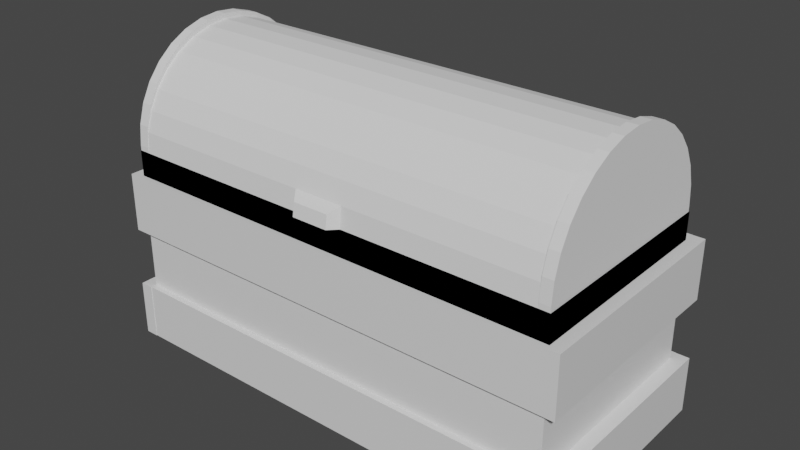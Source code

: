 # Source: chest.blend  (saved by Blender 2.91.10; exported with 4.5.12 LTS)
import bpy
from mathutils import Matrix  # noqa: F401  (used for matrix-valued properties, if any)

bpy.ops.wm.read_factory_settings(use_empty=True)
scene = bpy.context.scene
scene.name = 'Scene'

# ---- collections
col_collection = bpy.data.collections.new('Collection'); scene.collection.children.link(col_collection)

# ---- materials (node trees are filled in below, after node groups)
mat_material = bpy.data.materials.new('Material')
mat_material.alpha_threshold = 0.0
mat_material.use_transparent_shadow = False
mat_material.line_color = (0.0, 0.0, 0.0, 1.0)

# ---- material node trees
mat_material.use_nodes = True; mat_material.node_tree.nodes.clear()
_N = mat_material.node_tree.nodes; _L = mat_material.node_tree.links
n0 = _N.new('ShaderNodeOutputMaterial'); n0.name = 'Material Output'; n0.location = (300, 300)
n1 = _N.new('ShaderNodeBsdfPrincipled'); n1.name = 'Principled BSDF'; n1.location = (10, 300)
n1.distribution = 'GGX'
n1.subsurface_method = 'BURLEY'
n1.inputs[2].default_value = 0.4
n1.inputs[3].default_value = 1.45
n1.inputs[27].default_value = (0.0, 0.0, 0.0, 1.0)
n1.inputs[28].default_value = 1.0
_L.new(n1.outputs[0], n0.inputs[0])
n0.is_active_output = True

# ---- world
world_world = bpy.data.worlds.new('World'); scene.world = world_world
world_world.use_nodes = True; world_world.node_tree.nodes.clear()
_N = world_world.node_tree.nodes; _L = world_world.node_tree.links
n0 = _N.new('ShaderNodeOutputWorld'); n0.name = 'World Output'; n0.location = (300, 300)
n1 = _N.new('ShaderNodeBackground'); n1.name = 'Background'; n1.location = (10, 300)
n1.inputs[0].default_value = (0.05088, 0.05088, 0.05088, 1.0)
_L.new(n1.outputs[0], n0.inputs[0])
n0.is_active_output = True
world_world.color = (0.05088, 0.05088, 0.05088)
world_world.use_sun_shadow = False
world_world.sun_shadow_jitter_overblur = 0.0

# ---- meshes
me_cube = bpy.data.meshes.new('Cube')
me_cube.from_pydata([(2.169, 1.0, 0.9265), (2.169, 1.0, -1.0), (2.169, -1.0, 0.9265), (2.169, -1.0, -1.0), (0.0, 1.0, -1.0), (0.0, -1.0, 0.9265), (0.0, -1.0, -1.0), (0.0, 1.0, 0.9265), (2.169, 1.0, 0.6754), (2.169, 1.0, 0.1069), (2.169, 1.0, -0.4616), (2.169, -1.0, 0.6754), (2.169, -1.0, 0.1069), (2.169, -1.0, -0.4616), (0.0, 1.0, 0.6754), (0.0, 1.0, 0.1069), (0.0, 1.0, -0.4616), (0.0, -1.0, 0.6754), (0.0, -1.0, 0.1069), (0.0, -1.0, -0.4616), (2.169, -1.046, 0.6754), (2.169, -1.046, 0.1069), (0.0, -1.046, 0.6754), (0.0, -1.046, 0.1069), (2.169, -1.059, -0.4616), (2.169, -1.059, -1.0), (0.0, -1.059, -1.0), (0.0, -1.059, -0.4616), (2.285, 1.0, 0.6754), (2.285, 1.0, 0.1069), (2.285, -1.0, 0.6754), (2.285, -1.0, 0.1069), (2.296, 1.0, -0.4616), (2.296, 1.0, -1.0), (2.296, -1.0, -0.4616), (2.296, -1.0, -1.0), (2.169, 1.105, -0.4616), (2.169, 1.105, -1.0), (0.0, 1.105, -1.0), (0.0, 1.105, -0.4616), (2.169, 1.116, 0.6754), (2.169, 1.116, 0.1069), (0.0, 1.116, 0.6754), (0.0, 1.116, 0.1069), (2.169, 1.0, 0.1062), (2.169, -1.0, 0.1062), (0.0, 1.0, 0.1062), (0.0, -1.0, 0.1062), (0.2409, -1.0, 0.9265), (0.0, 1.0, 0.5164), (2.169, 1.0, 0.5164), (2.169, -1.0, 0.5164), (0.0, -1.0, 0.5164), (2.285, -1.046, 0.6754), (2.169, -1.064, -1.0), (2.169, -1.046, 0.1069), (2.169, -1.046, 0.6754), (2.169, -1.064, -0.4616), (2.285, -1.046, 0.1069), (2.296, -1.064, -0.4616), (2.296, -1.064, -1.0), (2.169, 1.102, -0.4616), (2.169, 1.102, -1.0), (2.296, 1.102, -0.4616), (2.296, 1.102, -1.0), (2.169, 1.114, 0.6754), (2.169, 1.114, 0.1069), (2.285, 1.114, 0.6754), (2.285, 1.114, 0.1069)], [], [(8, 0, 2, 11), (4, 1, 3, 6), (19, 6, 26, 27), (25, 24, 27, 26), (4, 16, 39, 38), (14, 7, 0, 8), (15, 14, 42, 43), (10, 13, 34, 32), (10, 9, 12, 13), (8, 11, 30, 28), (13, 12, 18, 19), (17, 18, 23, 22), (12, 11, 20, 21), (11, 17, 22, 20), (11, 2, 48, 5, 17), (18, 12, 21, 23), (16, 15, 9, 10), (3, 13, 24, 25), (29, 28, 30, 31), (28, 29, 68, 67), (12, 9, 29, 31), (30, 11, 56, 53), (33, 32, 34, 35), (10, 32, 63, 61), (3, 1, 33, 35), (3, 35, 60, 54), (6, 3, 25, 26), (38, 39, 36, 37), (10, 1, 37, 36), (1, 4, 38, 37), (16, 10, 36, 39), (43, 42, 40, 41), (8, 9, 41, 40), (9, 15, 43, 41), (50, 49, 46, 44), (51, 50, 44, 45), (44, 46, 47, 45), (2, 0, 50, 51), (11, 12, 55, 56), (14, 8, 40, 42), (0, 7, 49, 50), (5, 48, 2, 51, 52), (31, 30, 53, 58), (56, 55, 58, 53), (35, 34, 59, 60), (12, 31, 58, 55), (21, 20, 22, 23), (13, 19, 27, 24), (52, 51, 45, 47), (57, 54, 60, 59), (34, 13, 57, 59), (13, 3, 54, 57), (62, 61, 63, 64), (1, 10, 61, 62), (33, 1, 62, 64), (32, 33, 64, 63), (66, 65, 67, 68), (9, 8, 65, 66), (8, 28, 67, 65), (29, 9, 66, 68)])
_uv = me_cube.uv_layers.new(name='UVMap')
_uv.uv.foreach_set('vector', [0.1625, 0.314, 0.1885, 0.314, 0.1885, 0.4125, 0.1625, 0.4125, 0.04074, 0.314, 0.08998, 0.314, 0.08998, 0.4125, 0.04074, 0.4125, 0.0, 0.0, 0.0, 0.0, 0.0, 0.0, 0.0, 0.0, 0.1152, 0.6592, 0.1351, 0.6592, 0.1351, 0.7012, 0.1152, 0.7012, 0.0, 0.0, 0.0, 0.0, 0.0, 0.0, 0.0, 0.0, 0.1625, 0.2648, 0.1885, 0.2648, 0.1885, 0.314, 0.1625, 0.314, 0.0, 0.0, 0.0, 0.0, 0.0, 0.0, 0.0, 0.0, 0.1351, 0.5752, 0.1351, 0.6592, 0.1351, 0.6592, 0.1351, 0.5752, 0.1133, 0.314, 0.1379, 0.314, 0.1379, 0.4125, 0.1133, 0.4125, 0.1771, 0.5752, 0.1771, 0.6592, 0.1771, 0.6592, 0.1771, 0.5752, 0.1133, 0.4125, 0.1379, 0.4125, 0.1379, 0.4618, 0.1133, 0.4618, 0.0, 0.0, 0.0, 0.0, 0.0, 0.0, 0.0, 0.0, 0.1379, 0.4125, 0.1625, 0.4125, 0.1625, 0.4125, 0.1379, 0.4125, 0.1771, 0.6592, 0.1625, 0.4618, 0.1625, 0.4618, 0.1771, 0.6592, 0.1625, 0.4125, 0.1885, 0.4125, 0.1885, 0.4563, 0.1885, 0.4618, 0.1625, 0.4618, 0.1379, 0.4618, 0.1561, 0.6592, 0.1561, 0.6592, 0.1379, 0.4618, 0.1133, 0.2648, 0.1379, 0.2648, 0.1379, 0.314, 0.1133, 0.314, 0.08998, 0.4125, 0.1133, 0.4125, 0.1133, 0.4125, 0.08998, 0.4125, 0.1561, 0.5752, 0.1771, 0.5752, 0.1771, 0.6592, 0.1561, 0.6592, 0.1144, 0.8486, 0.09338, 0.8486, 0.09338, 0.8486, 0.1144, 0.8486, 0.1561, 0.6592, 0.1561, 0.5752, 0.1561, 0.5752, 0.1561, 0.6592, 0.1144, 0.9326, 0.1144, 0.9326, 0.1144, 0.9326, 0.1144, 0.9326, 0.1152, 0.5752, 0.1351, 0.5752, 0.1351, 0.6592, 0.1152, 0.6592, 0.07237, 0.8486, 0.07237, 0.8486, 0.07237, 0.8486, 0.07237, 0.8486, 0.1152, 0.6592, 0.1152, 0.5752, 0.1152, 0.5752, 0.1152, 0.6592, 0.05247, 0.9326, 0.05247, 0.9326, 0.05247, 0.9326, 0.05247, 0.9326, 0.07319, 0.6592, 0.1152, 0.6592, 0.1152, 0.6592, 0.07319, 0.6592, 0.1152, 0.5331, 0.1351, 0.5331, 0.1351, 0.5752, 0.1152, 0.5752, 0.1351, 0.5752, 0.1152, 0.5752, 0.1152, 0.5752, 0.1351, 0.5752, 0.1152, 0.5752, 0.07319, 0.5752, 0.07319, 0.5752, 0.1152, 0.5752, 0.1351, 0.5331, 0.1351, 0.5752, 0.1351, 0.5752, 0.1351, 0.5331, 0.1561, 0.5331, 0.1771, 0.5331, 0.1771, 0.5752, 0.1561, 0.5752, 0.1771, 0.5752, 0.1561, 0.5752, 0.1561, 0.5752, 0.1771, 0.5752, 0.1561, 0.5752, 0.1561, 0.5331, 0.1561, 0.5331, 0.1561, 0.5752, 0.1885, 0.314, 0.1885, 0.2648, 0.1885, 0.2648, 0.1885, 0.314, 0.1885, 0.4125, 0.1885, 0.314, 0.1885, 0.314, 0.1885, 0.4125, 0.07081, 0.8297, 0.12, 0.8297, 0.12, 0.9281, 0.07081, 0.9281, 0.1885, 0.4125, 0.1885, 0.314, 0.1885, 0.314, 0.1885, 0.4125, 0.1625, 0.4125, 0.1379, 0.4125, 0.1379, 0.4125, 0.1625, 0.4125, 0.1771, 0.5331, 0.1771, 0.5752, 0.1771, 0.5752, 0.1771, 0.5331, 0.1885, 0.314, 0.1885, 0.2648, 0.1885, 0.2648, 0.1885, 0.314, 0.0, 0.0, 0.1885, 0.4563, 0.1885, 0.4125, 0.1885, 0.4125, 0.1885, 0.4618, 0.09338, 0.9326, 0.1144, 0.9326, 0.1144, 0.9326, 0.09338, 0.9326, 0.1144, 0.9326, 0.09338, 0.9326, 0.09338, 0.9326, 0.1144, 0.9326, 0.05247, 0.9326, 0.07237, 0.9326, 0.07237, 0.9326, 0.05247, 0.9326, 0.09338, 0.9326, 0.09338, 0.9326, 0.09338, 0.9326, 0.09338, 0.9326, 0.1561, 0.6592, 0.1771, 0.6592, 0.1771, 0.7012, 0.1561, 0.7012, 0.1351, 0.6592, 0.1133, 0.4618, 0.1133, 0.4618, 0.1351, 0.6592, 0.1885, 0.4618, 0.1885, 0.4125, 0.1885, 0.4125, 0.1885, 0.4618, 0.07237, 0.9326, 0.05247, 0.9326, 0.05247, 0.9326, 0.07237, 0.9326, 0.07237, 0.9326, 0.07237, 0.9326, 0.07237, 0.9326, 0.07237, 0.9326, 0.1133, 0.4125, 0.08998, 0.4125, 0.08998, 0.4125, 0.1133, 0.4125, 0.05247, 0.8486, 0.07237, 0.8486, 0.07237, 0.8486, 0.05247, 0.8486, 0.1152, 0.5752, 0.1351, 0.5752, 0.1351, 0.5752, 0.1152, 0.5752, 0.05247, 0.8486, 0.05247, 0.8486, 0.05247, 0.8486, 0.05247, 0.8486, 0.07237, 0.8486, 0.05247, 0.8486, 0.05247, 0.8486, 0.07237, 0.8486, 0.09338, 0.8486, 0.1144, 0.8486, 0.1144, 0.8486, 0.09338, 0.8486, 0.1561, 0.5752, 0.1771, 0.5752, 0.1771, 0.5752, 0.1561, 0.5752, 0.1144, 0.8486, 0.1144, 0.8486, 0.1144, 0.8486, 0.1144, 0.8486, 0.09338, 0.8486, 0.09338, 0.8486, 0.09338, 0.8486, 0.09338, 0.8486])
me_cube.materials.append(mat_material)
me_cube.use_remesh_preserve_volume = False
me_cube.use_remesh_preserve_attributes = False
me_cube.use_mirror_vertex_groups = False
me_cube.update()
me_cylinder = bpy.data.meshes.new('Cylinder')
me_cylinder.from_pydata([(2.16, 1.0, 0.9341), (2.16, 0.9808, 1.129), (2.16, 0.9239, 1.317), (2.16, 0.8315, 1.49), (2.16, 0.7071, 1.641), (2.16, 0.5556, 1.766), (2.16, 0.3827, 1.858), (2.16, 0.1951, 1.915), (2.16, 7.55e-08, 1.934), (2.16, -0.1951, 1.915), (2.16, -0.3827, 1.858), (2.16, -0.5556, 1.766), (2.16, -0.7071, 1.641), (2.16, -0.8315, 1.49), (2.16, -0.9239, 1.317), (2.16, -0.9808, 1.129), (2.16, -1.0, 0.9341), (-1.609e-06, 1.0, 0.9341), (-1.669e-06, 0.9808, 1.129), (-1.669e-06, 0.9239, 1.317), (-1.669e-06, 0.8315, 1.49), (-1.669e-06, 0.7071, 1.641), (-1.669e-06, 0.5556, 1.766), (-1.669e-06, 0.3827, 1.858), (-1.669e-06, 0.1951, 1.915), (-1.669e-06, 7.55e-08, 1.934), (-1.669e-06, -0.1951, 1.915), (-1.669e-06, -0.3827, 1.858), (-1.669e-06, -0.5556, 1.766), (-1.669e-06, -0.7071, 1.641), (-1.669e-06, -0.8315, 1.49), (-1.669e-06, -0.9239, 1.317), (-1.669e-06, -0.9808, 1.129), (-1.669e-06, -1.0, 0.9341), (0.2417, 0.9808, 1.129), (0.2417, 0.9239, 1.317), (0.2417, 0.8315, 1.49), (0.2417, 0.7071, 1.641), (0.2417, 0.5556, 1.766), (0.2417, 0.3827, 1.858), (0.2417, 0.1951, 1.915), (0.2417, 7.55e-08, 1.934), (0.2417, -0.1951, 1.915), (0.2417, -0.3827, 1.858), (0.2417, -0.5556, 1.766), (0.2417, -0.7071, 1.641), (0.2417, -0.8315, 1.49), (0.2417, -0.9239, 1.317), (0.2417, -0.9808, 1.129), (0.2417, -1.0, 0.9341), (0.2417, 1.0, 0.9341), (-1.669e-06, -1.072, 1.068), (-1.669e-06, -1.092, 0.9431), (0.1751, -1.072, 1.068), (0.1751, -1.092, 0.9431), (2.059, 0.9808, 1.129), (2.059, 0.9239, 1.317), (2.059, 0.8315, 1.49), (2.059, 0.7071, 1.641), (2.059, 0.5556, 1.766), (2.059, 0.3827, 1.858), (2.059, 0.1951, 1.915), (2.059, 7.55e-08, 1.934), (2.059, -0.1951, 1.915), (2.059, -0.3827, 1.858), (2.059, -0.5556, 1.766), (2.059, -0.7071, 1.641), (2.059, -0.8315, 1.49), (2.059, -0.9239, 1.317), (2.059, -0.9808, 1.129), (2.059, -1.0, 0.9341), (2.059, 1.0, 0.9341), (2.16, 1.0, 0.9833), (2.16, 0.9808, 1.178), (2.059, 0.9808, 1.178), (2.16, 0.9239, 1.366), (2.059, 0.9239, 1.366), (2.16, 0.8315, 1.539), (2.059, 0.8315, 1.539), (2.16, 0.7071, 1.69), (2.059, 0.7071, 1.69), (2.16, 0.5556, 1.815), (2.059, 0.5556, 1.815), (2.16, 0.3827, 1.907), (2.059, 0.3827, 1.907), (2.16, 0.1951, 1.964), (2.059, 0.1951, 1.964), (2.16, 7.291e-08, 1.983), (2.059, 7.291e-08, 1.983), (2.16, -0.1951, 1.964), (2.059, -0.1951, 1.964), (2.16, -0.3827, 1.907), (2.059, -0.3827, 1.907), (2.16, -0.5556, 1.815), (2.059, -0.5556, 1.815), (2.16, -0.7071, 1.69), (2.059, -0.7071, 1.69), (2.16, -0.8315, 1.539), (2.059, -0.8315, 1.539), (2.16, -0.9239, 1.366), (2.059, -0.9239, 1.366), (2.16, -0.9808, 1.178), (2.059, -0.9808, 1.178), (2.16, -1.0, 0.9833), (2.059, -1.0, 0.9833), (2.059, 1.0, 0.9833)], [], [(49, 48, 53, 54), (47, 31, 32, 48), (46, 30, 31, 47), (45, 29, 30, 46), (44, 28, 29, 45), (43, 27, 28, 44), (42, 26, 27, 43), (41, 25, 26, 42), (40, 24, 25, 41), (39, 23, 24, 40), (38, 22, 23, 39), (37, 21, 22, 38), (36, 20, 21, 37), (35, 19, 20, 36), (34, 18, 19, 35), (50, 17, 18, 34), (0, 1, 2, 3, 4, 5, 6, 7, 8, 9, 10, 11, 12, 13, 14, 15, 16), (71, 50, 34, 55), (55, 34, 35, 56), (56, 35, 36, 57), (57, 36, 37, 58), (58, 37, 38, 59), (59, 38, 39, 60), (60, 39, 40, 61), (61, 40, 41, 62), (62, 41, 42, 63), (63, 42, 43, 64), (64, 43, 44, 65), (65, 44, 45, 66), (66, 45, 46, 67), (67, 46, 47, 68), (68, 47, 48, 69), (69, 48, 49, 70), (53, 51, 52, 54), (33, 49, 54, 52), (32, 33, 52, 51), (48, 32, 51, 53), (9, 8, 87, 89), (71, 55, 74, 105), (2, 1, 73, 75), (68, 69, 102, 100), (55, 56, 76, 74), (15, 14, 99, 101), (69, 70, 104, 102), (8, 7, 85, 87), (56, 57, 78, 76), (1, 0, 72, 73), (0, 71, 105, 72), (57, 58, 80, 78), (14, 13, 97, 99), (7, 6, 83, 85), (58, 59, 82, 80), (59, 60, 84, 82), (101, 102, 104, 103), (99, 100, 102, 101), (97, 98, 100, 99), (95, 96, 98, 97), (93, 94, 96, 95), (91, 92, 94, 93), (89, 90, 92, 91), (87, 88, 90, 89), (85, 86, 88, 87), (83, 84, 86, 85), (81, 82, 84, 83), (79, 80, 82, 81), (77, 78, 80, 79), (75, 76, 78, 77), (73, 74, 76, 75), (72, 105, 74, 73), (67, 68, 100, 98), (16, 15, 101, 103), (66, 67, 98, 96), (3, 2, 75, 77), (70, 16, 103, 104), (10, 9, 89, 91), (65, 66, 96, 94), (64, 65, 94, 92), (4, 3, 77, 79), (11, 10, 91, 93), (63, 64, 92, 90), (62, 63, 90, 88), (5, 4, 79, 81), (12, 11, 93, 95), (61, 62, 88, 86), (60, 61, 86, 84), (6, 5, 81, 83), (13, 12, 95, 97)])
_uv = me_cylinder.uv_layers.new(name='UVMap')
_uv.uv.foreach_set('vector', [0.05326, 0.9478, 0.06249, 0.9478, 0.06249, 0.9478, 0.05326, 0.9478, 0.05199, 0.4506, 0.05199, 0.4611, 0.04023, 0.4611, 0.04023, 0.4506, 0.06375, 0.4506, 0.06375, 0.4611, 0.05199, 0.4611, 0.05199, 0.4506, 0.07551, 0.4506, 0.07551, 0.4611, 0.06375, 0.4611, 0.06375, 0.4506, 0.08727, 0.4506, 0.08727, 0.4611, 0.07551, 0.4611, 0.07551, 0.4506, 0.09903, 0.4506, 0.09903, 0.4611, 0.08727, 0.4611, 0.08727, 0.4506, 0.1108, 0.4506, 0.1108, 0.4611, 0.09903, 0.4611, 0.09903, 0.4506, 0.1225, 0.4506, 0.1225, 0.4611, 0.1108, 0.4611, 0.1108, 0.4506, 0.1343, 0.4506, 0.1343, 0.4611, 0.1225, 0.4611, 0.1225, 0.4506, 0.1461, 0.4506, 0.1461, 0.4611, 0.1343, 0.4611, 0.1343, 0.4506, 0.1578, 0.4506, 0.1578, 0.4611, 0.1461, 0.4611, 0.1461, 0.4506, 0.1696, 0.4506, 0.1696, 0.4611, 0.1578, 0.4611, 0.1578, 0.4506, 0.1814, 0.4506, 0.1814, 0.4611, 0.1696, 0.4611, 0.1696, 0.4506, 0.1931, 0.4506, 0.1931, 0.4611, 0.1814, 0.4611, 0.1814, 0.4506, 0.2049, 0.4506, 0.2049, 0.4611, 0.1931, 0.4611, 0.1931, 0.4506, 0.2166, 0.4506, 0.2166, 0.4611, 0.2049, 0.4611, 0.2049, 0.4506, 0.2291, 0.6957, 0.2173, 0.6957, 0.2056, 0.6957, 0.1938, 0.6957, 0.182, 0.6957, 0.1703, 0.6957, 0.1585, 0.6957, 0.1468, 0.6957, 0.135, 0.6957, 0.1232, 0.6957, 0.1115, 0.6957, 0.09972, 0.6957, 0.08796, 0.6957, 0.0762, 0.6957, 0.06444, 0.6957, 0.05268, 0.6957, 0.04092, 0.6957, 0.2166, 0.3714, 0.2166, 0.4506, 0.2049, 0.4506, 0.2049, 0.3714, 0.2049, 0.3714, 0.2049, 0.4506, 0.1931, 0.4506, 0.1931, 0.3714, 0.1931, 0.3714, 0.1931, 0.4506, 0.1814, 0.4506, 0.1814, 0.3714, 0.1814, 0.3714, 0.1814, 0.4506, 0.1696, 0.4506, 0.1696, 0.3714, 0.1696, 0.3714, 0.1696, 0.4506, 0.1578, 0.4506, 0.1578, 0.3714, 0.1578, 0.3714, 0.1578, 0.4506, 0.1461, 0.4506, 0.1461, 0.3714, 0.1461, 0.3714, 0.1461, 0.4506, 0.1343, 0.4506, 0.1343, 0.3714, 0.1343, 0.3714, 0.1343, 0.4506, 0.1225, 0.4506, 0.1225, 0.3714, 0.1225, 0.3714, 0.1225, 0.4506, 0.1108, 0.4506, 0.1108, 0.3714, 0.1108, 0.3714, 0.1108, 0.4506, 0.09903, 0.4506, 0.09903, 0.3714, 0.09903, 0.3714, 0.09903, 0.4506, 0.08727, 0.4506, 0.08727, 0.3714, 0.08727, 0.3714, 0.08727, 0.4506, 0.07551, 0.4506, 0.07551, 0.3714, 0.07551, 0.3714, 0.07551, 0.4506, 0.06375, 0.4506, 0.06375, 0.3714, 0.06375, 0.3714, 0.06375, 0.4506, 0.05199, 0.4506, 0.05199, 0.3714, 0.05199, 0.3714, 0.05199, 0.4506, 0.04023, 0.4506, 0.04023, 0.3714, 0.04023, 0.3714, 0.04023, 0.4506, 0.02847, 0.4506, 0.02847, 0.3714, 0.06249, 0.9478, 0.06249, 0.9561, 0.05326, 0.9561, 0.05326, 0.9478, 0.0, 0.0, 0.0, 0.0, 0.0, 0.0, 0.0, 0.0, 0.0, 0.0, 0.0, 0.0, 0.0, 0.0, 0.0, 0.0, 0.06249, 0.9478, 0.06249, 0.9561, 0.06249, 0.9561, 0.06249, 0.9478, 0.1103, 0.8911, 0.1186, 0.8911, 0.1186, 0.8911, 0.1103, 0.8911, 0.2166, 0.3714, 0.2049, 0.3714, 0.2049, 0.3714, 0.2166, 0.3714, 0.1686, 0.8911, 0.1769, 0.8911, 0.1769, 0.8911, 0.1686, 0.8911, 0.05199, 0.3714, 0.04023, 0.3714, 0.04023, 0.3714, 0.05199, 0.3714, 0.2049, 0.3714, 0.1931, 0.3714, 0.1931, 0.3714, 0.2049, 0.3714, 0.06031, 0.8911, 0.06864, 0.8911, 0.06864, 0.8911, 0.06031, 0.8911, 0.04023, 0.3714, 0.02847, 0.3714, 0.02847, 0.3714, 0.04023, 0.3714, 0.1186, 0.8911, 0.127, 0.8911, 0.127, 0.8911, 0.1186, 0.8911, 0.1931, 0.3714, 0.1814, 0.3714, 0.1814, 0.3714, 0.1931, 0.3714, 0.1769, 0.8911, 0.1853, 0.8911, 0.1853, 0.8911, 0.1769, 0.8911, 0.0, 0.0, 0.0, 0.0, 0.0, 0.0, 0.0, 0.0, 0.1814, 0.3714, 0.1696, 0.3714, 0.1696, 0.3714, 0.1814, 0.3714, 0.06864, 0.8911, 0.07697, 0.8911, 0.07697, 0.8911, 0.06864, 0.8911, 0.127, 0.8911, 0.1353, 0.8911, 0.1353, 0.8911, 0.127, 0.8911, 0.1696, 0.3714, 0.1578, 0.3714, 0.1578, 0.3714, 0.1696, 0.3714, 0.1578, 0.3714, 0.1461, 0.3714, 0.1461, 0.3714, 0.1578, 0.3714, 0.06031, 0.8911, 0.06031, 0.8942, 0.05198, 0.8942, 0.05198, 0.8911, 0.06864, 0.8911, 0.06864, 0.8942, 0.06031, 0.8942, 0.06031, 0.8911, 0.07697, 0.8911, 0.07697, 0.8942, 0.06864, 0.8942, 0.06864, 0.8911, 0.0853, 0.8911, 0.0853, 0.8942, 0.07697, 0.8942, 0.07697, 0.8911, 0.09363, 0.8911, 0.09363, 0.8942, 0.0853, 0.8942, 0.0853, 0.8911, 0.102, 0.8911, 0.102, 0.8942, 0.09363, 0.8942, 0.09363, 0.8911, 0.1103, 0.8911, 0.1103, 0.8942, 0.102, 0.8942, 0.102, 0.8911, 0.1186, 0.8911, 0.1186, 0.8942, 0.1103, 0.8942, 0.1103, 0.8911, 0.127, 0.8911, 0.127, 0.8942, 0.1186, 0.8942, 0.1186, 0.8911, 0.1353, 0.8911, 0.1353, 0.8942, 0.127, 0.8942, 0.127, 0.8911, 0.1436, 0.8911, 0.1436, 0.8942, 0.1353, 0.8942, 0.1353, 0.8911, 0.152, 0.8911, 0.152, 0.8942, 0.1436, 0.8942, 0.1436, 0.8911, 0.1603, 0.8911, 0.1603, 0.8942, 0.152, 0.8942, 0.152, 0.8911, 0.1686, 0.8911, 0.1686, 0.8942, 0.1603, 0.8942, 0.1603, 0.8911, 0.1769, 0.8911, 0.1769, 0.8942, 0.1686, 0.8942, 0.1686, 0.8911, 0.1853, 0.8911, 0.1853, 0.8942, 0.1769, 0.8942, 0.1769, 0.8911, 0.06375, 0.3714, 0.05199, 0.3714, 0.05199, 0.3714, 0.06375, 0.3714, 0.05198, 0.8911, 0.06031, 0.8911, 0.06031, 0.8911, 0.05198, 0.8911, 0.07551, 0.3714, 0.06375, 0.3714, 0.06375, 0.3714, 0.07551, 0.3714, 0.1603, 0.8911, 0.1686, 0.8911, 0.1686, 0.8911, 0.1603, 0.8911, 0.0, 0.0, 0.0, 0.0, 0.0, 0.0, 0.0, 0.0, 0.102, 0.8911, 0.1103, 0.8911, 0.1103, 0.8911, 0.102, 0.8911, 0.08727, 0.3714, 0.07551, 0.3714, 0.07551, 0.3714, 0.08727, 0.3714, 0.09903, 0.3714, 0.08727, 0.3714, 0.08727, 0.3714, 0.09903, 0.3714, 0.152, 0.8911, 0.1603, 0.8911, 0.1603, 0.8911, 0.152, 0.8911, 0.09363, 0.8911, 0.102, 0.8911, 0.102, 0.8911, 0.09363, 0.8911, 0.1108, 0.3714, 0.09903, 0.3714, 0.09903, 0.3714, 0.1108, 0.3714, 0.1225, 0.3714, 0.1108, 0.3714, 0.1108, 0.3714, 0.1225, 0.3714, 0.1436, 0.8911, 0.152, 0.8911, 0.152, 0.8911, 0.1436, 0.8911, 0.0853, 0.8911, 0.09363, 0.8911, 0.09363, 0.8911, 0.0853, 0.8911, 0.1343, 0.3714, 0.1225, 0.3714, 0.1225, 0.3714, 0.1343, 0.3714, 0.1461, 0.3714, 0.1343, 0.3714, 0.1343, 0.3714, 0.1461, 0.3714, 0.1353, 0.8911, 0.1436, 0.8911, 0.1436, 0.8911, 0.1353, 0.8911, 0.07697, 0.8911, 0.0853, 0.8911, 0.0853, 0.8911, 0.07697, 0.8911])
me_cylinder.use_remesh_fix_poles = True
me_cylinder.use_remesh_preserve_attributes = False
me_cylinder.use_mirror_vertex_groups = False
me_cylinder.update()

# ---- objects
ob_body = bpy.data.objects.new('Body', me_cube)
ob_lid = bpy.data.objects.new('Lid', me_cylinder)

# ---- transforms, parenting, visibility, modifiers, constraints
ob_body.location = (0.0, 0.0, 0.0)
ob_body.lock_rotations_4d = False
ob_body.empty_display_type = 'ARROWS'
ob_body.lineart.crease_threshold = 0.0
_m = ob_body.modifiers.new('Mirror', 'MIRROR')
ob_lid.location = (0.0, 0.0, -0.008341)
ob_lid.lineart.crease_threshold = 0.0
_m = ob_lid.modifiers.new('Mirror', 'MIRROR')
_m = ob_lid.modifiers.new('Solidify', 'SOLIDIFY')

# ---- collection membership
col_collection.objects.link(ob_body)
col_collection.objects.link(ob_lid)

# ---- scene / render settings (as saved in the file)
scene.frame_start = 1; scene.frame_end = 250; scene.frame_set(1)
scene.render.engine = 'BLENDER_EEVEE_NEXT'
scene.cycles.use_denoising = False
scene.cycles.samples = 128
scene.cycles.sampling_pattern = 'TABULATED_SOBOL'
scene.cycles.use_adaptive_sampling = False
scene.cycles.use_light_tree = False
scene.view_settings.view_transform = 'Filmic'
bpy.context.view_layer.update()

# ---- added for rendering (the .blend has no active camera and no usable light): camera, sun
cam_auto = bpy.data.cameras.new('AutoCamera')
cam_auto.lens = 50.0
cam_auto.sensor_width = 36.0
cam_auto.clip_end = 1000.0
ob_auto_camera = bpy.data.objects.new('AutoCamera', cam_auto)
scene.collection.objects.link(ob_auto_camera)
ob_auto_camera.location = (5.4592, -6.5388, 4.85482)
ob_auto_camera.rotation_euler = (1.09748, -7.21219e-08, 0.694738)
scene.camera = ob_auto_camera
light_auto_sun = bpy.data.lights.new('AutoSun', 'SUN')
light_auto_sun.energy = 3.0
light_auto_sun.angle = 0.0523599
ob_auto_sun = bpy.data.objects.new('AutoSun', light_auto_sun)
scene.collection.objects.link(ob_auto_sun)
ob_auto_sun.rotation_euler = (0.872665, 0.174533, 0.523599)
bpy.context.view_layer.update()
